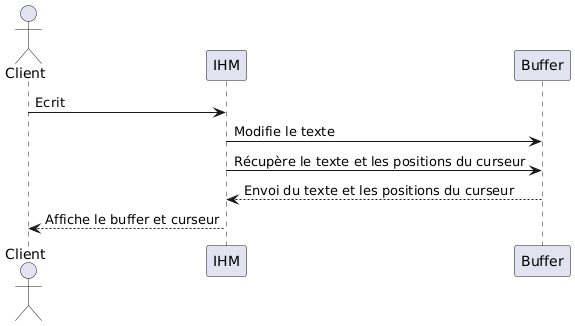

The diagram above was rendered by PlantUML. Its source (embedded in the PNG):
@startuml
actor Client as C order 1
participant IHM as I order 2
participant Buffer as B order 3
participant Clipboard as C order 4

C -> I : Ecrit
I -> B : Modifie le texte
I -> B : Récupère le texte et les positions du curseur
B--> I : Envoi du texte et les positions du curseur
I--> C : Affiche le buffer et curseur
@enduml